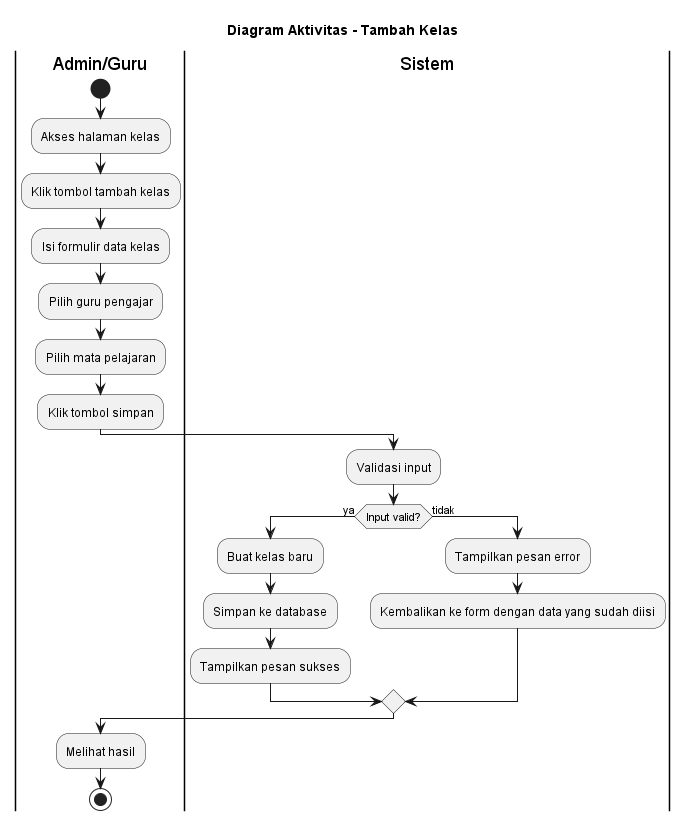

The diagram above was rendered by PlantUML. Its source (embedded in the PNG):
@startuml Tambah Kelas - Diagram Aktivitas
title Diagram Aktivitas - Tambah Kelas

|Admin/Guru|
start
:Akses halaman kelas;
:Klik tombol tambah kelas;
:Isi formulir data kelas;
:Pilih guru pengajar;
:Pilih mata pelajaran;
:Klik tombol simpan;

|Sistem|
:Validasi input;

if (Input valid?) then (ya)
  :Buat kelas baru;
  :Simpan ke database;
  :Tampilkan pesan sukses;
else (tidak)
  :Tampilkan pesan error;
  :Kembalikan ke form dengan data yang sudah diisi;
endif

|Admin/Guru|
:Melihat hasil;
stop
@enduml